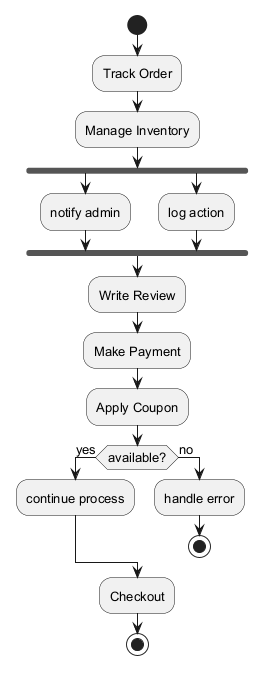

The diagram above was rendered by PlantUML. Its source (embedded in the PNG):
@startuml
skinparam defaultFontSize 13
start
:Track Order;
:Manage Inventory;
fork
:notify admin;
fork again
:log action;
end fork
:Write Review;
:Make Payment;
:Apply Coupon;
if (available?) then (yes)
:continue process;
else (no)
:handle error;
stop
endif
:Checkout;
stop
@enduml